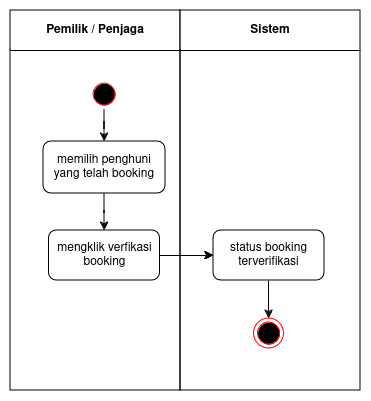

The diagram above was exported from draw.io. Its source (the exported page's mxGraphModel, read from the mxfile embedded in the PNG):
<mxGraphModel dx="1039" dy="558" grid="1" gridSize="10" guides="1" tooltips="1" connect="1" arrows="1" fold="1" page="1" pageScale="1" pageWidth="850" pageHeight="1100" math="0" shadow="0">
  <root>
    <mxCell id="LwNfcCidEUeKg0eXfuSx-0" />
    <mxCell id="LwNfcCidEUeKg0eXfuSx-1" parent="LwNfcCidEUeKg0eXfuSx-0" />
    <mxCell id="LwNfcCidEUeKg0eXfuSx-2" value="&lt;div&gt;&lt;font style=&quot;font-size: 12px;&quot;&gt;&lt;b&gt;&lt;font style=&quot;font-size: 12px;&quot;&gt;Pemilik / Penjaga&lt;br&gt;&lt;/font&gt;&lt;/b&gt;&lt;/font&gt;&lt;/div&gt;" style="swimlane;whiteSpace=wrap;html=1;startSize=40;" vertex="1" parent="LwNfcCidEUeKg0eXfuSx-1">
      <mxGeometry x="160" y="160" width="170" height="380" as="geometry" />
    </mxCell>
    <mxCell id="LwNfcCidEUeKg0eXfuSx-3" value="" style="ellipse;html=1;shape=startState;fillColor=#000000;strokeColor=#FF2121;" vertex="1" parent="LwNfcCidEUeKg0eXfuSx-2">
      <mxGeometry x="79" y="69" width="30" height="30" as="geometry" />
    </mxCell>
    <mxCell id="LwNfcCidEUeKg0eXfuSx-4" value="memilih penghuni yang telah booking" style="whiteSpace=wrap;html=1;rounded=1;" vertex="1" parent="LwNfcCidEUeKg0eXfuSx-2">
      <mxGeometry x="33" y="131" width="122" height="52" as="geometry" />
    </mxCell>
    <mxCell id="LwNfcCidEUeKg0eXfuSx-5" value="" style="edgeStyle=orthogonalEdgeStyle;rounded=0;orthogonalLoop=1;jettySize=auto;html=1;" edge="1" parent="LwNfcCidEUeKg0eXfuSx-2" source="LwNfcCidEUeKg0eXfuSx-3" target="LwNfcCidEUeKg0eXfuSx-4">
      <mxGeometry relative="1" as="geometry" />
    </mxCell>
    <mxCell id="LwNfcCidEUeKg0eXfuSx-6" value="mengklik verfikasi booking" style="whiteSpace=wrap;html=1;rounded=1;" vertex="1" parent="LwNfcCidEUeKg0eXfuSx-2">
      <mxGeometry x="38.5" y="220" width="111" height="50" as="geometry" />
    </mxCell>
    <mxCell id="LwNfcCidEUeKg0eXfuSx-7" value="" style="edgeStyle=orthogonalEdgeStyle;rounded=0;orthogonalLoop=1;jettySize=auto;html=1;" edge="1" parent="LwNfcCidEUeKg0eXfuSx-2" source="LwNfcCidEUeKg0eXfuSx-4" target="LwNfcCidEUeKg0eXfuSx-6">
      <mxGeometry relative="1" as="geometry" />
    </mxCell>
    <mxCell id="LwNfcCidEUeKg0eXfuSx-8" value="Sistem" style="swimlane;whiteSpace=wrap;html=1;startSize=40;" vertex="1" parent="LwNfcCidEUeKg0eXfuSx-1">
      <mxGeometry x="330" y="160" width="180" height="380" as="geometry" />
    </mxCell>
    <mxCell id="LwNfcCidEUeKg0eXfuSx-9" value="" style="ellipse;html=1;shape=endState;fillColor=#000000;strokeColor=#ff0000;" vertex="1" parent="LwNfcCidEUeKg0eXfuSx-8">
      <mxGeometry x="73.5" y="308" width="30" height="30" as="geometry" />
    </mxCell>
    <mxCell id="LwNfcCidEUeKg0eXfuSx-10" value="" style="edgeStyle=orthogonalEdgeStyle;rounded=0;orthogonalLoop=1;jettySize=auto;html=1;" edge="1" parent="LwNfcCidEUeKg0eXfuSx-8">
      <mxGeometry relative="1" as="geometry">
        <mxPoint x="82.5" y="270" as="sourcePoint" />
      </mxGeometry>
    </mxCell>
    <mxCell id="LwNfcCidEUeKg0eXfuSx-11" value="" style="edgeStyle=orthogonalEdgeStyle;rounded=0;orthogonalLoop=1;jettySize=auto;html=1;" edge="1" parent="LwNfcCidEUeKg0eXfuSx-8" source="LwNfcCidEUeKg0eXfuSx-12" target="LwNfcCidEUeKg0eXfuSx-9">
      <mxGeometry relative="1" as="geometry" />
    </mxCell>
    <mxCell id="LwNfcCidEUeKg0eXfuSx-12" value="status booking terverifikasi" style="whiteSpace=wrap;html=1;rounded=1;" vertex="1" parent="LwNfcCidEUeKg0eXfuSx-8">
      <mxGeometry x="33" y="220" width="111" height="50" as="geometry" />
    </mxCell>
    <mxCell id="LwNfcCidEUeKg0eXfuSx-13" value="" style="edgeStyle=orthogonalEdgeStyle;rounded=0;orthogonalLoop=1;jettySize=auto;html=1;" edge="1" parent="LwNfcCidEUeKg0eXfuSx-1" source="LwNfcCidEUeKg0eXfuSx-6" target="LwNfcCidEUeKg0eXfuSx-12">
      <mxGeometry relative="1" as="geometry" />
    </mxCell>
    <mxCell id="LwNfcCidEUeKg0eXfuSx-14" value="" style="edgeStyle=orthogonalEdgeStyle;rounded=0;orthogonalLoop=1;jettySize=auto;html=1;" edge="1" parent="LwNfcCidEUeKg0eXfuSx-1" source="LwNfcCidEUeKg0eXfuSx-6" target="LwNfcCidEUeKg0eXfuSx-12">
      <mxGeometry relative="1" as="geometry" />
    </mxCell>
  </root>
</mxGraphModel>